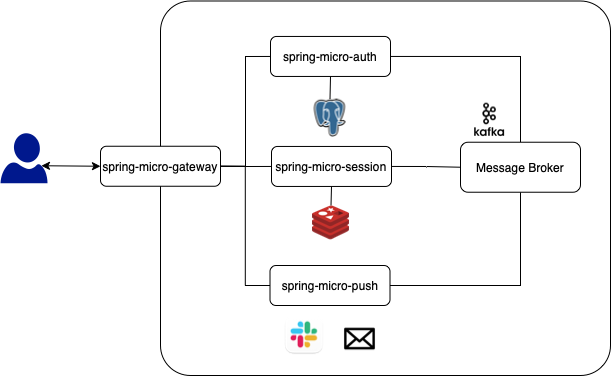

The diagram above was exported from draw.io. Its source (the exported page's mxGraphModel, read from the mxfile embedded in the PNG):
<mxGraphModel dx="2066" dy="1137" grid="1" gridSize="10" guides="1" tooltips="1" connect="1" arrows="1" fold="1" page="1" pageScale="1" pageWidth="850" pageHeight="1100" math="0" shadow="0">
  <root>
    <mxCell id="0" />
    <mxCell id="1" parent="0" />
    <mxCell id="aYv__2QALgE5nKGGS87q-19" value="" style="rounded=1;whiteSpace=wrap;html=1;arcSize=8;" parent="1" vertex="1">
      <mxGeometry x="220" y="155.5" width="450" height="374.5" as="geometry" />
    </mxCell>
    <mxCell id="aYv__2QALgE5nKGGS87q-25" value="" style="shape=image;verticalLabelPosition=bottom;labelBackgroundColor=default;verticalAlign=top;aspect=fixed;imageAspect=0;image=https://upload.wikimedia.org/wikipedia/commons/thumb/2/29/Postgresql_elephant.svg/993px-Postgresql_elephant.svg.png;" parent="1" vertex="1">
      <mxGeometry x="373.5" y="253.64" width="32" height="38.11" as="geometry" />
    </mxCell>
    <mxCell id="aYv__2QALgE5nKGGS87q-32" value="" style="shape=image;verticalLabelPosition=bottom;labelBackgroundColor=default;verticalAlign=top;aspect=fixed;imageAspect=0;image=http://assets.stickpng.com/images/584830b5cef1014c0b5e4a9c.png;" parent="1" vertex="1">
      <mxGeometry x="372" y="360" width="37" height="34.73" as="geometry" />
    </mxCell>
    <mxCell id="aYv__2QALgE5nKGGS87q-35" value="" style="sketch=0;aspect=fixed;pointerEvents=1;shadow=0;dashed=0;html=1;strokeColor=none;labelPosition=center;verticalLabelPosition=bottom;verticalAlign=top;align=center;fillColor=#00188D;shape=mxgraph.azure.user" parent="1" vertex="1">
      <mxGeometry x="60" y="287.75" width="47" height="50" as="geometry" />
    </mxCell>
    <mxCell id="aYv__2QALgE5nKGGS87q-47" style="edgeStyle=none;rounded=0;orthogonalLoop=1;jettySize=auto;html=1;exitX=0.87;exitY=0.65;exitDx=0;exitDy=0;exitPerimeter=0;startArrow=classic;startFill=1;entryX=0;entryY=0.5;entryDx=0;entryDy=0;" parent="1" source="aYv__2QALgE5nKGGS87q-35" target="fHTU_vpILKeevEkOoiF2-1" edge="1">
      <mxGeometry relative="1" as="geometry">
        <mxPoint x="150" y="327.4167911968482" as="targetPoint" />
      </mxGeometry>
    </mxCell>
    <mxCell id="fHTU_vpILKeevEkOoiF2-3" style="edgeStyle=orthogonalEdgeStyle;rounded=0;orthogonalLoop=1;jettySize=auto;html=1;exitX=1;exitY=0.5;exitDx=0;exitDy=0;entryX=0.5;entryY=0;entryDx=0;entryDy=0;endArrow=none;endFill=0;" parent="1" source="aYv__2QALgE5nKGGS87q-4" target="aYv__2QALgE5nKGGS87q-6" edge="1">
      <mxGeometry relative="1" as="geometry" />
    </mxCell>
    <mxCell id="fHTU_vpILKeevEkOoiF2-8" style="edgeStyle=none;rounded=0;orthogonalLoop=1;jettySize=auto;html=1;exitX=0.5;exitY=1;exitDx=0;exitDy=0;entryX=0.5;entryY=0;entryDx=0;entryDy=0;endArrow=none;endFill=0;" parent="1" source="aYv__2QALgE5nKGGS87q-4" target="aYv__2QALgE5nKGGS87q-25" edge="1">
      <mxGeometry relative="1" as="geometry" />
    </mxCell>
    <mxCell id="aYv__2QALgE5nKGGS87q-4" value="spring-micro-auth" style="rounded=1;whiteSpace=wrap;html=1;" parent="1" vertex="1">
      <mxGeometry x="330" y="190.95" width="120" height="40" as="geometry" />
    </mxCell>
    <mxCell id="fHTU_vpILKeevEkOoiF2-4" style="edgeStyle=orthogonalEdgeStyle;rounded=0;orthogonalLoop=1;jettySize=auto;html=1;exitX=1;exitY=0.5;exitDx=0;exitDy=0;entryX=0;entryY=0.5;entryDx=0;entryDy=0;endArrow=none;endFill=0;" parent="1" source="aYv__2QALgE5nKGGS87q-7" target="aYv__2QALgE5nKGGS87q-6" edge="1">
      <mxGeometry relative="1" as="geometry" />
    </mxCell>
    <mxCell id="fHTU_vpILKeevEkOoiF2-7" style="edgeStyle=none;rounded=0;orthogonalLoop=1;jettySize=auto;html=1;exitX=0.5;exitY=1;exitDx=0;exitDy=0;entryX=0.5;entryY=0;entryDx=0;entryDy=0;endArrow=none;endFill=0;" parent="1" source="aYv__2QALgE5nKGGS87q-7" target="aYv__2QALgE5nKGGS87q-32" edge="1">
      <mxGeometry relative="1" as="geometry" />
    </mxCell>
    <mxCell id="fHTU_vpILKeevEkOoiF2-14" style="edgeStyle=orthogonalEdgeStyle;rounded=0;orthogonalLoop=1;jettySize=auto;html=1;exitX=0;exitY=0.5;exitDx=0;exitDy=0;entryX=1;entryY=0.5;entryDx=0;entryDy=0;endArrow=none;endFill=0;" parent="1" source="aYv__2QALgE5nKGGS87q-7" target="fHTU_vpILKeevEkOoiF2-1" edge="1">
      <mxGeometry relative="1" as="geometry" />
    </mxCell>
    <mxCell id="aYv__2QALgE5nKGGS87q-7" value="spring-micro-session" style="rounded=1;whiteSpace=wrap;html=1;" parent="1" vertex="1">
      <mxGeometry x="331" y="300.95" width="120" height="40" as="geometry" />
    </mxCell>
    <mxCell id="fHTU_vpILKeevEkOoiF2-5" style="edgeStyle=orthogonalEdgeStyle;rounded=0;orthogonalLoop=1;jettySize=auto;html=1;exitX=1;exitY=0.5;exitDx=0;exitDy=0;entryX=0.5;entryY=1;entryDx=0;entryDy=0;endArrow=none;endFill=0;" parent="1" source="aYv__2QALgE5nKGGS87q-12" target="aYv__2QALgE5nKGGS87q-6" edge="1">
      <mxGeometry relative="1" as="geometry" />
    </mxCell>
    <mxCell id="fHTU_vpILKeevEkOoiF2-13" style="edgeStyle=orthogonalEdgeStyle;rounded=0;orthogonalLoop=1;jettySize=auto;html=1;exitX=0;exitY=0.5;exitDx=0;exitDy=0;entryX=1;entryY=0.5;entryDx=0;entryDy=0;endArrow=none;endFill=0;" parent="1" source="aYv__2QALgE5nKGGS87q-12" target="fHTU_vpILKeevEkOoiF2-1" edge="1">
      <mxGeometry relative="1" as="geometry" />
    </mxCell>
    <mxCell id="aYv__2QALgE5nKGGS87q-12" value="spring-micro-push" style="rounded=1;whiteSpace=wrap;html=1;" parent="1" vertex="1">
      <mxGeometry x="329.5" y="420" width="120" height="40" as="geometry" />
    </mxCell>
    <mxCell id="fHTU_vpILKeevEkOoiF2-12" style="edgeStyle=orthogonalEdgeStyle;rounded=0;orthogonalLoop=1;jettySize=auto;html=1;exitX=1;exitY=0.5;exitDx=0;exitDy=0;entryX=0;entryY=0.5;entryDx=0;entryDy=0;endArrow=none;endFill=0;" parent="1" source="fHTU_vpILKeevEkOoiF2-1" target="aYv__2QALgE5nKGGS87q-4" edge="1">
      <mxGeometry relative="1" as="geometry" />
    </mxCell>
    <mxCell id="fHTU_vpILKeevEkOoiF2-1" value="spring-micro-gateway" style="rounded=1;whiteSpace=wrap;html=1;" parent="1" vertex="1">
      <mxGeometry x="160" y="300.75" width="120" height="40" as="geometry" />
    </mxCell>
    <mxCell id="aYv__2QALgE5nKGGS87q-6" value="Message Broker" style="rounded=1;whiteSpace=wrap;html=1;" parent="1" vertex="1">
      <mxGeometry x="520" y="296.72999999999996" width="120" height="50" as="geometry" />
    </mxCell>
    <mxCell id="aYv__2QALgE5nKGGS87q-5" value="" style="shape=image;verticalLabelPosition=bottom;labelBackgroundColor=default;verticalAlign=top;aspect=fixed;imageAspect=0;image=http://svn.apache.org/repos/asf/kafka/site/logos/kafka-logo-tall.png;" parent="1" vertex="1">
      <mxGeometry x="530" y="253.64000000000001" width="38" height="41.36" as="geometry" />
    </mxCell>
    <mxCell id="fHTU_vpILKeevEkOoiF2-9" value="" style="shape=image;verticalLabelPosition=bottom;labelBackgroundColor=default;verticalAlign=top;aspect=fixed;imageAspect=0;image=https://is4-ssl.mzstatic.com/image/thumb/Purple126/v4/20/91/76/2091769d-32c3-c277-a44c-3a848e1bec0c/electron.png/1200x630bb.png;" parent="1" vertex="1">
      <mxGeometry x="340" y="465.75" width="47.5" height="47.5" as="geometry" />
    </mxCell>
    <mxCell id="fHTU_vpILKeevEkOoiF2-11" value="" style="shape=image;verticalLabelPosition=bottom;labelBackgroundColor=default;verticalAlign=top;aspect=fixed;imageAspect=0;image=https://static.vecteezy.com/system/resources/previews/002/205/854/non_2x/email-icon-free-vector.jpg;" parent="1" vertex="1">
      <mxGeometry x="400" y="474.25" width="39" height="39" as="geometry" />
    </mxCell>
  </root>
</mxGraphModel>